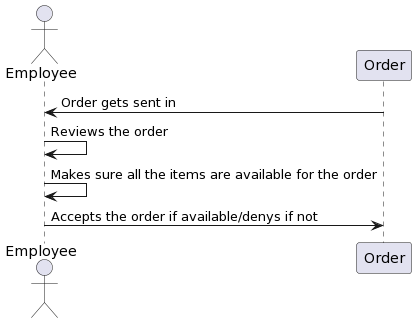

The diagram above was rendered by PlantUML. Its source (embedded in the PNG):
@startuml
actor Employee
Order -> Employee: Order gets sent in
Employee -> Employee: Reviews the order
Employee -> Employee: Makes sure all the items are available for the order
Employee -> Order: Accepts the order if available/denys if not
@enduml